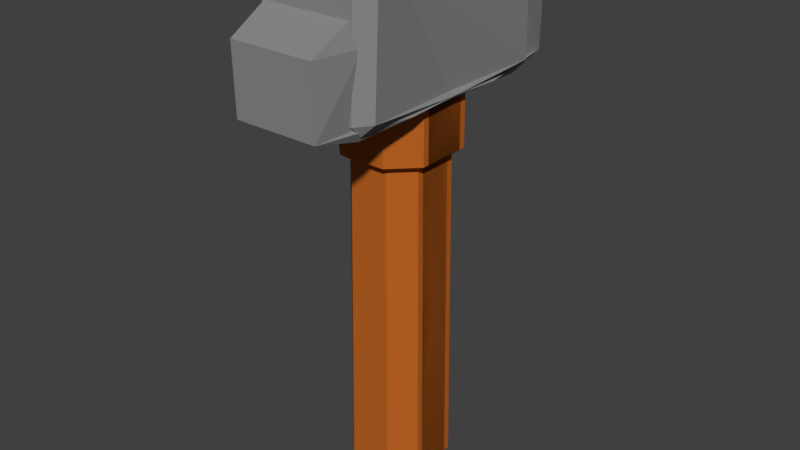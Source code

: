 # Source: SoftHammer.blend  (saved by Blender 2.79.0; exported with 4.5.12 LTS)
import bpy
from mathutils import Matrix  # noqa: F401  (used for matrix-valued properties, if any)

bpy.ops.wm.read_factory_settings(use_empty=True)
scene = bpy.context.scene
scene.name = 'Scene'

# ---- collections
col_collection_1 = bpy.data.collections.new('Collection 1'); scene.collection.children.link(col_collection_1)

# ---- materials (node trees are filled in below, after node groups)
mat_gray25 = bpy.data.materials.new('gray25')
mat_gray25.alpha_threshold = 0.0
mat_gray25.use_transparent_shadow = False
mat_gray25.diffuse_color = (0.25, 0.25, 0.25, 1.0)
mat_gray25.roughness = 0.5
mat_brown_blank = bpy.data.materials.new('brown.blank')
mat_brown_blank.alpha_threshold = 0.0
mat_brown_blank.use_transparent_shadow = False
mat_brown_blank.diffuse_color = (0.5071, 0.1279, 0.0173, 1.0)
mat_brown_blank.roughness = 0.5

# ---- material node trees

# ---- world
world_world = bpy.data.worlds.new('World'); scene.world = world_world
world_world.color = (0.05088, 0.05088, 0.05088)
world_world.use_sun_shadow = False
world_world.sun_shadow_jitter_overblur = 0.0
world_world.cycles.sampling_method = 'MANUAL'

# ---- meshes
me_mesh_002 = bpy.data.meshes.new('Mesh.002')
me_mesh_002.from_pydata([(-0.1796, -0.3236, -0.7287), (0.1796, -0.3236, -0.7287), (0.1796, 0.3236, -0.7287), (-0.1796, 0.3236, -0.7287), (-0.1796, -0.3236, 0.7287), (0.1796, -0.3236, 0.7287), (0.1796, 0.3236, 0.7287), (-0.1796, 0.3236, 0.7287)], [], [])
me_mesh_002.use_remesh_preserve_volume = False
me_mesh_002.use_remesh_preserve_attributes = False
me_mesh_002.use_mirror_vertex_groups = False
me_mesh_002.update()
me_mesh = bpy.data.meshes.new('Mesh')
me_mesh.from_pydata([(0.3152, 0.394, -0.1278), (-0.2872, 0.352, 0.1243), (-0.4152, 0.5621, 0.1173), (-0.1506, 0.6812, 0.1628), (0.2662, 0.6847, 0.1664), (0.2697, 0.7162, 0.1313), (-0.1506, 0.3765, -0.1593), (-0.4117, 0.38, -0.1138), (-0.2872, 0.5621, -0.1383), (-0.4152, 0.5621, -0.1138), (-0.1506, 0.6812, -0.1593), (0.2907, 0.366, -0.1313), (-0.1436, 0.2224, -0.06479), (-0.007004, 0.1208, 0.001751), (0.1261, 0.2224, 0.06829), (-0.07705, 0.373, -0.1313), (0.05954, 0.373, -0.1313), (0.1261, 0.373, -0.06479), (0.1261, 0.373, 0.06829), (0.05954, 0.373, 0.1348), (0.07705, -0.7162, -0.04378), (-0.09456, -0.7162, -0.04378), (-0.05253, -0.7162, 0.0893), (0.07705, -0.7162, 0.04378), (0.04903, -0.6777, -0.1138), (0.04903, -0.6777, 0.1173), (-0.1156, 0.3905, -0.05078), (-0.06304, 0.3905, -0.1033), (-0.06654, -0.6777, -0.1138), (0.04553, 0.3905, 0.1068), (-0.06304, 0.3905, 0.1068), (-0.1261, -0.6777, 0.06129), (0.1506, 0.3765, 0.1628), (0.1506, 0.6812, 0.1628), (-0.2802, 0.3975, 0.1664), (0.1506, 0.3765, -0.1593), (0.2872, 0.5621, -0.1383), (0.1506, 0.6812, -0.1593), (-0.2802, 0.3975, -0.1664), (0.1436, 0.2224, -0.06479), (0.1436, 0.2224, 0.06829), (0.007004, 0.1208, 0.001751), (0.1436, 0.373, 0.06829), (-0.05954, 0.373, -0.1313), (-0.05954, 0.2224, -0.1313), (-0.1261, 0.2224, -0.06479), (-0.1261, 0.373, 0.06829), (0.07705, 0.2224, 0.1348), (0.07705, 0.373, 0.1348), (-0.07705, -0.7162, -0.04378), (0.05253, -0.7162, -0.0858), (-0.04903, -0.6777, -0.1138), (-0.04553, 0.3905, 0.1068), (0.06304, 0.3905, 0.1068), (0.1261, -0.6777, 0.06129), (0.1156, 0.3905, 0.05428), (-0.09456, -0.7162, 0.04378), (0.03502, -0.7162, -0.0858), (0.03502, -0.7162, 0.0893), (0.1086, -0.6777, -0.05779), (-0.4117, 0.38, 0.1173), (-0.2872, 0.352, -0.1208), (0.3152, 0.394, 0.1313), (0.2907, 0.366, 0.1348), (0.2802, 0.3975, 0.1664), (0.05954, 0.2224, 0.1348), (-0.07705, 0.2224, 0.1348), (0.1086, -0.6777, 0.06129), (-0.1471, 0.7057, -0.1278), (-0.1436, 0.2224, 0.06829), (-0.05253, -0.7162, -0.0858), (0.2697, 0.7162, -0.1278), (0.3047, 0.6812, -0.1278), (-0.06654, -0.6777, 0.1173), (-0.1506, 0.3765, 0.1628), (-0.1471, 0.7057, 0.1313), (-0.07705, 0.373, 0.1348), (-0.1436, 0.373, 0.06829), (0.2662, 0.6847, -0.1628), (-0.1261, -0.6777, -0.05779), (0.05954, 0.2224, -0.1313), (0.1261, 0.2224, -0.06479), (0.3047, 0.6812, 0.1313), (-0.07705, 0.2224, -0.1313), (-0.1156, 0.3905, 0.05428), (0.2802, 0.3975, -0.1664), (-0.2872, 0.5621, 0.1418), (0.09806, 0.3905, 0.05428), (0.04553, 0.3905, -0.1033), (-0.1436, 0.373, -0.06479), (0.09806, 0.3905, -0.05078), (0.09456, -0.7162, 0.04378), (0.05253, -0.7162, 0.0893), (-0.03502, -0.7162, -0.0858), (-0.03502, -0.7162, 0.0893), (-0.1086, -0.6777, -0.05779), (0.4117, 0.38, 0.1173), (0.2872, 0.352, 0.1243), (0.2872, 0.352, -0.1208), (0.4117, 0.38, -0.1138), (-0.3152, 0.394, 0.1313), (-0.3152, 0.394, -0.1278), (-0.2907, 0.366, 0.1348), (-0.04903, -0.6777, 0.1173), (0.06304, 0.3905, -0.1033), (0.06654, -0.6777, -0.1138), (-0.05954, 0.2224, 0.1348), (-0.1086, -0.6777, 0.06129), (0.4152, 0.5621, -0.1138), (0.1471, 0.7057, -0.1278), (-0.2662, 0.6847, 0.1664), (-0.2697, 0.7162, 0.1313), (-0.07705, -0.7162, 0.04378), (-0.05954, 0.373, 0.1348), (0.09456, -0.7162, -0.04378), (-0.2697, 0.7162, -0.1278), (-0.3047, 0.6812, -0.1278), (0.06654, -0.6777, 0.1173), (0.1471, 0.7057, 0.1313), (0.4152, 0.5621, 0.1173), (-0.1261, 0.2224, 0.06829), (-0.2662, 0.6847, -0.1628), (0.1261, -0.6777, -0.05779), (-0.3047, 0.6812, 0.1313), (-0.2907, 0.366, -0.1313), (0.07705, 0.2224, -0.1313), (0.07705, 0.373, -0.1313), (0.2872, 0.5621, 0.1418), (-0.09806, 0.3905, 0.05428), (-0.04553, 0.3905, -0.1033), (-0.1261, 0.373, -0.06479), (0.1436, 0.373, -0.06479), (0.1156, 0.3905, -0.05078), (-0.09806, 0.3905, -0.05078)], [], [(58, 25, 73, 22), (64, 62, 82, 4), (77, 89, 12, 69), (49, 95, 51, 93), (70, 28, 24, 57), (54, 117, 92, 91), (56, 21, 70, 57, 20, 23, 58, 22), (106, 113, 46, 120), (122, 54, 91, 114), (73, 25, 29, 30), (112, 94, 103, 107), (102, 124, 98, 99, 96, 97), (99, 98, 35), (7, 6, 61), (6, 7, 9, 8, 10, 78, 85), (79, 31, 84, 26), (22, 73, 31, 56), (61, 6, 85, 11), (124, 38, 35, 98), (56, 31, 79, 21), (32, 96, 119, 127, 33, 110, 34), (13, 69, 12), (69, 13, 66), (66, 13, 65), (65, 13, 14), (14, 13, 81), (81, 13, 80), (80, 13, 83), (12, 83, 13), (74, 64, 4, 3, 86, 2, 60), (107, 95, 49, 112), (50, 93, 51, 105), (63, 11, 0, 62), (19, 76, 66, 65), (86, 75, 2), (75, 86, 3), (123, 100, 34, 110), (68, 8, 9), (8, 68, 10), (32, 34, 102, 97), (121, 115, 109, 37), (82, 5, 4), (62, 64, 63), (78, 71, 72), (11, 85, 0), (39, 131, 42, 40), (117, 53, 52, 103), (71, 68, 75, 5), (116, 101, 100, 123), (67, 59, 90, 87), (30, 84, 31, 73), (44, 43, 126, 125), (105, 122, 114, 50), (122, 132, 55, 54), (103, 52, 128, 107), (105, 104, 132, 122), (24, 59, 20, 57), (117, 103, 94, 92), (21, 79, 28, 70), (82, 72, 71, 5), (89, 15, 83, 12), (24, 28, 27, 88), (23, 67, 25, 58), (49, 93, 50, 114, 91, 92, 94, 112), (65, 14, 18, 19), (120, 46, 130, 45), (38, 101, 116, 121), (40, 42, 48, 47), (74, 60, 1), (64, 74, 1, 63), (67, 23, 20, 59), (99, 35, 38, 121, 37, 36, 108), (97, 96, 32), (7, 61, 11, 63, 1, 60), (54, 55, 53, 117), (41, 39, 40), (40, 47, 41), (47, 106, 41), (106, 120, 41), (120, 45, 41), (45, 44, 41), (44, 125, 41), (39, 41, 125), (45, 130, 43, 44), (62, 0, 72, 82), (80, 83, 15, 16), (9, 7, 60, 2), (47, 48, 113, 106), (107, 128, 133, 95), (127, 119, 118), (118, 33, 127), (68, 71, 78, 10), (118, 111, 110, 33), (109, 108, 36), (36, 37, 109), (72, 0, 85, 78), (4, 5, 75, 3), (123, 110, 111), (100, 102, 34), (121, 116, 115), (124, 101, 38), (119, 108, 109, 118), (68, 9, 2, 75), (81, 80, 16, 17), (115, 116, 123, 111), (96, 99, 108, 119), (51, 129, 104, 105), (76, 77, 69, 66), (101, 124, 102, 100), (25, 67, 87, 29), (14, 81, 17, 18), (59, 24, 88, 90), (95, 133, 129, 51), (125, 126, 131, 39), (26, 27, 28, 79), (118, 109, 115, 111)])
me_mesh.polygons.foreach_set('material_index', [1, 0, 1, 1, 1, 1, 1, 1, 1, 1, 1, 0, 0, 0, 0, 1, 1, 0, 0, 1, 0, 1, 1, 1, 1, 1, 1, 1, 1, 0, 1, 1, 0, 1, 0, 0, 0, 0, 0, 0, 0, 0, 0, 0, 0, 1, 1, 0, 0, 1, 1, 1, 1, 1, 1, 1, 1, 1, 1, 0, 1, 1, 1, 1, 1, 1, 0, 1, 0, 0, 1, 0, 0, 0, 1, 1, 1, 1, 1, 1, 1, 1, 1, 1, 0, 1, 0, 1, 1, 0, 0, 0, 0, 0, 0, 0, 0, 0, 0, 0, 0, 0, 0, 1, 0, 0, 1, 1, 0, 1, 1, 1, 1, 1, 1, 0])
_uv = me_mesh.uv_layers.new(name='UVMap')
_uv.uv.foreach_set('vector', [0.5555, 0.0004995, 0.5777, 0.02737, 0.3945, 0.02737, 0.4168, 0.0004995, 0.944, 0.7772, 0.9995, 0.7748, 0.9829, 0.9751, 0.9218, 0.9775, 0.2725, 0.7601, 0.2725, 0.7601, 0.2725, 0.6551, 0.2725, 0.6551, 0.6221, 0.0004995, 0.6721, 0.02737, 0.5777, 0.02737, 0.5555, 0.0004995, 0.4168, 0.0004995, 0.3945, 0.02737, 0.5777, 0.02737, 0.5555, 0.0004995, 0.3002, 0.02737, 0.3945, 0.02737, 0.4168, 0.0004995, 0.3502, 0.0004995, 0.3502, 0.0004995, 0.3502, 0.0004995, 0.4168, 0.0004995, 0.5555, 0.0004995, 0.6221, 0.0004995, 0.6221, 0.0004995, 0.5555, 0.0004995, 0.4168, 0.0004995, 0.5944, 0.6551, 0.5944, 0.7601, 0.6998, 0.7601, 0.6998, 0.6551, 0.3002, 0.02737, 0.3002, 0.02737, 0.3502, 0.0004995, 0.3502, 0.0004995, 0.3945, 0.02737, 0.5777, 0.02737, 0.5722, 0.7723, 0.4001, 0.7723, 0.6221, 0.0004995, 0.5555, 0.0004995, 0.5777, 0.02737, 0.6721, 0.02737, 0.9607, 0.7552, 0.9607, 0.7552, 0.0449, 0.7455, 0.00605, 0.765, 0.00605, 0.765, 0.0449, 0.7455, 0.00605, 0.765, 0.0449, 0.7455, 0.2614, 0.7626, 0.00605, 0.765, 0.2614, 0.7626, 0.0449, 0.7455, 0.2614, 0.7626, 0.00605, 0.765, 0.0005005, 0.892, 0.0449, 0.892, 0.2614, 0.9751, 0.9218, 0.9775, 0.944, 0.7772, 0.3002, 0.02737, 0.3002, 0.02737, 0.3169, 0.7723, 0.3169, 0.7723, 0.4168, 0.0004995, 0.3945, 0.02737, 0.3002, 0.02737, 0.3502, 0.0004995, 0.0449, 0.7455, 0.2614, 0.7626, 0.944, 0.7772, 0.9607, 0.7552, 0.9607, 0.7552, 0.944, 0.7772, 0.2614, 0.7626, 0.0449, 0.7455, 0.3502, 0.0004995, 0.3002, 0.02737, 0.3002, 0.02737, 0.3502, 0.0004995, 0.2614, 0.7626, 0.00605, 0.765, 0.0005005, 0.892, 0.0449, 0.892, 0.2614, 0.9751, 0.9218, 0.9775, 0.944, 0.7772, 0.4889, 0.5843, 0.2725, 0.6551, 0.2725, 0.6551, 0.2725, 0.6551, 0.4889, 0.5843, 0.3779, 0.6551, 0.3779, 0.6551, 0.4889, 0.5843, 0.5944, 0.6551, 0.5944, 0.6551, 0.4889, 0.5843, 0.6998, 0.6551, 0.6998, 0.6551, 0.4889, 0.5843, 0.6998, 0.6551, 0.6998, 0.6551, 0.4889, 0.5843, 0.5944, 0.6551, 0.5944, 0.6551, 0.4889, 0.5843, 0.3779, 0.6551, 0.2725, 0.6551, 0.3779, 0.6551, 0.4889, 0.5843, 0.2614, 0.7626, 0.944, 0.7772, 0.9218, 0.9775, 0.2614, 0.9751, 0.0449, 0.892, 0.0005005, 0.892, 0.00605, 0.765, 0.6721, 0.02737, 0.6721, 0.02737, 0.6221, 0.0004995, 0.6221, 0.0004995, 0.4168, 0.0004995, 0.5555, 0.0004995, 0.5777, 0.02737, 0.3945, 0.02737, 0.9607, 0.7552, 0.9607, 0.7552, 0.9995, 0.7748, 0.9995, 0.7748, 0.5944, 0.7601, 0.3779, 0.7601, 0.3779, 0.6551, 0.5944, 0.6551, 0.0449, 0.892, 0.2669, 0.9922, 0.0005005, 0.892, 0.2669, 0.9922, 0.0449, 0.892, 0.2614, 0.9751, 0.9829, 0.9751, 0.9995, 0.7748, 0.944, 0.7772, 0.9218, 0.9775, 0.2669, 0.9922, 0.0449, 0.892, 0.0005005, 0.892, 0.0449, 0.892, 0.2669, 0.9922, 0.2614, 0.9751, 0.2614, 0.7626, 0.944, 0.7772, 0.9607, 0.7552, 0.0449, 0.7455, 0.9218, 0.9775, 0.9274, 0.9995, 0.2669, 0.9922, 0.2614, 0.9751, 0.9829, 0.9751, 0.9274, 0.9995, 0.9218, 0.9775, 0.9995, 0.7748, 0.944, 0.7772, 0.9607, 0.7552, 0.9218, 0.9775, 0.9274, 0.9995, 0.9829, 0.9751, 0.9607, 0.7552, 0.944, 0.7772, 0.9995, 0.7748, 0.2725, 0.6551, 0.2725, 0.7601, 0.2725, 0.7601, 0.2725, 0.6551, 0.3945, 0.02737, 0.4001, 0.7723, 0.5722, 0.7723, 0.5777, 0.02737, 0.9274, 0.9995, 0.2669, 0.9922, 0.2669, 0.9922, 0.9274, 0.9995, 0.9829, 0.9751, 0.9995, 0.7748, 0.9995, 0.7748, 0.9829, 0.9751, 0.6721, 0.02737, 0.6721, 0.02737, 0.6554, 0.7723, 0.6554, 0.7723, 0.4001, 0.7723, 0.3169, 0.7723, 0.3002, 0.02737, 0.3945, 0.02737, 0.5944, 0.6551, 0.5944, 0.7601, 0.3779, 0.7601, 0.3779, 0.6551, 0.3945, 0.02737, 0.3002, 0.02737, 0.3502, 0.0004995, 0.4168, 0.0004995, 0.3002, 0.02737, 0.3169, 0.7723, 0.3169, 0.7723, 0.3002, 0.02737, 0.5777, 0.02737, 0.5722, 0.7723, 0.6554, 0.7723, 0.6721, 0.02737, 0.3945, 0.02737, 0.4001, 0.7723, 0.3169, 0.7723, 0.3002, 0.02737, 0.5777, 0.02737, 0.6721, 0.02737, 0.6221, 0.0004995, 0.5555, 0.0004995, 0.3945, 0.02737, 0.5777, 0.02737, 0.5555, 0.0004995, 0.4168, 0.0004995, 0.3502, 0.0004995, 0.3002, 0.02737, 0.3945, 0.02737, 0.4168, 0.0004995, 0.9829, 0.9751, 0.9829, 0.9751, 0.9274, 0.9995, 0.9274, 0.9995, 0.2725, 0.7601, 0.3779, 0.7601, 0.3779, 0.6551, 0.2725, 0.6551, 0.5777, 0.02737, 0.3945, 0.02737, 0.4001, 0.7723, 0.5722, 0.7723, 0.6221, 0.0004995, 0.6721, 0.02737, 0.5777, 0.02737, 0.5555, 0.0004995, 0.6221, 0.0004995, 0.5555, 0.0004995, 0.4168, 0.0004995, 0.3502, 0.0004995, 0.3502, 0.0004995, 0.4168, 0.0004995, 0.5555, 0.0004995, 0.6221, 0.0004995, 0.5944, 0.6551, 0.6998, 0.6551, 0.6998, 0.7601, 0.5944, 0.7601, 0.6998, 0.6551, 0.6998, 0.7601, 0.6998, 0.7601, 0.6998, 0.6551, 0.944, 0.7772, 0.9995, 0.7748, 0.9829, 0.9751, 0.9218, 0.9775, 0.2725, 0.6551, 0.2725, 0.7601, 0.3779, 0.7601, 0.3779, 0.6551, 0.2614, 0.7626, 0.00605, 0.765, 0.0449, 0.7455, 0.944, 0.7772, 0.2614, 0.7626, 0.0449, 0.7455, 0.9607, 0.7552, 0.6721, 0.02737, 0.6221, 0.0004995, 0.6221, 0.0004995, 0.6721, 0.02737, 0.00605, 0.765, 0.2614, 0.7626, 0.944, 0.7772, 0.9218, 0.9775, 0.2614, 0.9751, 0.0449, 0.892, 0.0005005, 0.892, 0.0449, 0.7455, 0.00605, 0.765, 0.2614, 0.7626, 0.00605, 0.765, 0.0449, 0.7455, 0.9607, 0.7552, 0.9607, 0.7552, 0.0449, 0.7455, 0.00605, 0.765, 0.3002, 0.02737, 0.3169, 0.7723, 0.4001, 0.7723, 0.3945, 0.02737, 0.4889, 0.5843, 0.2725, 0.6551, 0.2725, 0.6551, 0.2725, 0.6551, 0.3779, 0.6551, 0.4889, 0.5843, 0.3779, 0.6551, 0.5944, 0.6551, 0.4889, 0.5843, 0.5944, 0.6551, 0.6998, 0.6551, 0.4889, 0.5843, 0.6998, 0.6551, 0.6998, 0.6551, 0.4889, 0.5843, 0.6998, 0.6551, 0.5944, 0.6551, 0.4889, 0.5843, 0.5944, 0.6551, 0.3779, 0.6551, 0.4889, 0.5843, 0.2725, 0.6551, 0.4889, 0.5843, 0.3779, 0.6551, 0.6998, 0.6551, 0.6998, 0.7601, 0.5944, 0.7601, 0.5944, 0.6551, 0.9995, 0.7748, 0.9995, 0.7748, 0.9829, 0.9751, 0.9829, 0.9751, 0.5944, 0.6551, 0.3779, 0.6551, 0.3779, 0.7601, 0.5944, 0.7601, 0.0005005, 0.892, 0.00605, 0.765, 0.00605, 0.765, 0.0005005, 0.892, 0.3779, 0.6551, 0.3779, 0.7601, 0.5944, 0.7601, 0.5944, 0.6551, 0.6721, 0.02737, 0.6554, 0.7723, 0.6554, 0.7723, 0.6721, 0.02737, 0.0449, 0.892, 0.0005005, 0.892, 0.2669, 0.9922, 0.2669, 0.9922, 0.2614, 0.9751, 0.0449, 0.892, 0.2669, 0.9922, 0.9274, 0.9995, 0.9218, 0.9775, 0.2614, 0.9751, 0.2669, 0.9922, 0.9274, 0.9995, 0.9218, 0.9775, 0.2614, 0.9751, 0.2669, 0.9922, 0.0005005, 0.892, 0.0449, 0.892, 0.0449, 0.892, 0.2614, 0.9751, 0.2669, 0.9922, 0.9829, 0.9751, 0.9995, 0.7748, 0.944, 0.7772, 0.9218, 0.9775, 0.9218, 0.9775, 0.9274, 0.9995, 0.2669, 0.9922, 0.2614, 0.9751, 0.9829, 0.9751, 0.9218, 0.9775, 0.9274, 0.9995, 0.9995, 0.7748, 0.9607, 0.7552, 0.944, 0.7772, 0.9218, 0.9775, 0.9829, 0.9751, 0.9274, 0.9995, 0.9607, 0.7552, 0.9995, 0.7748, 0.944, 0.7772, 0.0005005, 0.892, 0.0005005, 0.892, 0.2669, 0.9922, 0.2669, 0.9922, 0.2669, 0.9922, 0.0005005, 0.892, 0.0005005, 0.892, 0.2669, 0.9922, 0.6998, 0.6551, 0.5944, 0.6551, 0.5944, 0.7601, 0.6998, 0.7601, 0.9274, 0.9995, 0.9829, 0.9751, 0.9829, 0.9751, 0.9274, 0.9995, 0.00605, 0.765, 0.00605, 0.765, 0.0005005, 0.892, 0.0005005, 0.892, 0.5777, 0.02737, 0.5722, 0.7723, 0.4001, 0.7723, 0.3945, 0.02737, 0.3779, 0.7601, 0.2725, 0.7601, 0.2725, 0.6551, 0.3779, 0.6551, 0.9995, 0.7748, 0.9607, 0.7552, 0.9607, 0.7552, 0.9995, 0.7748, 0.5777, 0.02737, 0.6721, 0.02737, 0.6554, 0.7723, 0.5722, 0.7723, 0.6998, 0.6551, 0.6998, 0.6551, 0.6998, 0.7601, 0.6998, 0.7601, 0.6721, 0.02737, 0.5777, 0.02737, 0.5722, 0.7723, 0.6554, 0.7723, 0.6721, 0.02737, 0.6554, 0.7723, 0.5722, 0.7723, 0.5777, 0.02737, 0.3779, 0.6551, 0.3779, 0.7601, 0.2725, 0.7601, 0.2725, 0.6551, 0.3169, 0.7723, 0.4001, 0.7723, 0.3945, 0.02737, 0.3002, 0.02737, 0.2669, 0.9922, 0.2669, 0.9922, 0.9274, 0.9995, 0.9274, 0.9995])
me_mesh.materials.append(mat_gray25)
me_mesh.materials.append(mat_brown_blank)
me_mesh.use_remesh_preserve_volume = False
me_mesh.use_remesh_preserve_attributes = False
me_mesh.use_mirror_vertex_groups = False
me_mesh.update()

# ---- objects
ob_bounds = bpy.data.objects.new('bounds', me_mesh_002)
ob_hammer = bpy.data.objects.new('hammer', me_mesh)
ob_mountpoint = bpy.data.objects.new('mountPoint', None)

# ---- transforms, parenting, visibility, modifiers, constraints
ob_bounds.location = (0.0, 0.0, 0.0)
ob_bounds.display_type = 'BOUNDS'
ob_bounds.lineart.crease_threshold = 0.0
ob_hammer.location = (0.0, 0.0, 0.0)
ob_hammer.rotation_euler = (1.571, 0.0, 1.571)
ob_hammer.lineart.crease_threshold = 0.0
ob_mountpoint.location = (2.547e-08, 8.508e-09, -0.4526)
ob_mountpoint.rotation_mode = 'QUATERNION'
ob_mountpoint.rotation_quaternion = (-0.0, 0.0, 0.0, -1.0)
ob_mountpoint.empty_display_type = 'SINGLE_ARROW'
ob_mountpoint.empty_display_size = 0.5
ob_mountpoint.empty_image_offset = (0.0, 0.0)
ob_mountpoint.lineart.crease_threshold = 0.0

# ---- collection membership
col_collection_1.objects.link(ob_bounds)
col_collection_1.objects.link(ob_hammer)
col_collection_1.objects.link(ob_mountpoint)

# ---- scene / render settings (as saved in the file)
scene.frame_start = 1; scene.frame_end = 250; scene.frame_set(1)
scene.render.engine = 'BLENDER_EEVEE_NEXT'
scene.render.resolution_percentage = 50
scene.render.dither_intensity = 0.0
scene.cycles.use_denoising = False
scene.cycles.samples = 128
scene.cycles.sampling_pattern = 'TABULATED_SOBOL'
scene.cycles.use_adaptive_sampling = False
scene.cycles.use_light_tree = False
scene.cycles.blur_glossy = 0.0
scene.cycles.sample_clamp_indirect = 0.0
scene.view_settings.view_transform = 'Standard'
bpy.context.view_layer.update()

# ---- added for rendering (the .blend has no active camera and no usable light): camera, sun
cam_auto = bpy.data.cameras.new('AutoCamera')
cam_auto.lens = 50.0
cam_auto.sensor_width = 36.0
cam_auto.clip_end = 1000.0
ob_auto_camera = bpy.data.objects.new('AutoCamera', cam_auto)
scene.collection.objects.link(ob_auto_camera)
ob_auto_camera.location = (1.58706, -1.90447, 1.26965)
ob_auto_camera.rotation_euler = (1.09748, -7.21219e-08, 0.694738)
scene.camera = ob_auto_camera
light_auto_sun = bpy.data.lights.new('AutoSun', 'SUN')
light_auto_sun.energy = 3.0
light_auto_sun.angle = 0.0523599
ob_auto_sun = bpy.data.objects.new('AutoSun', light_auto_sun)
scene.collection.objects.link(ob_auto_sun)
ob_auto_sun.rotation_euler = (0.872665, 0.174533, 0.523599)
bpy.context.view_layer.update()
